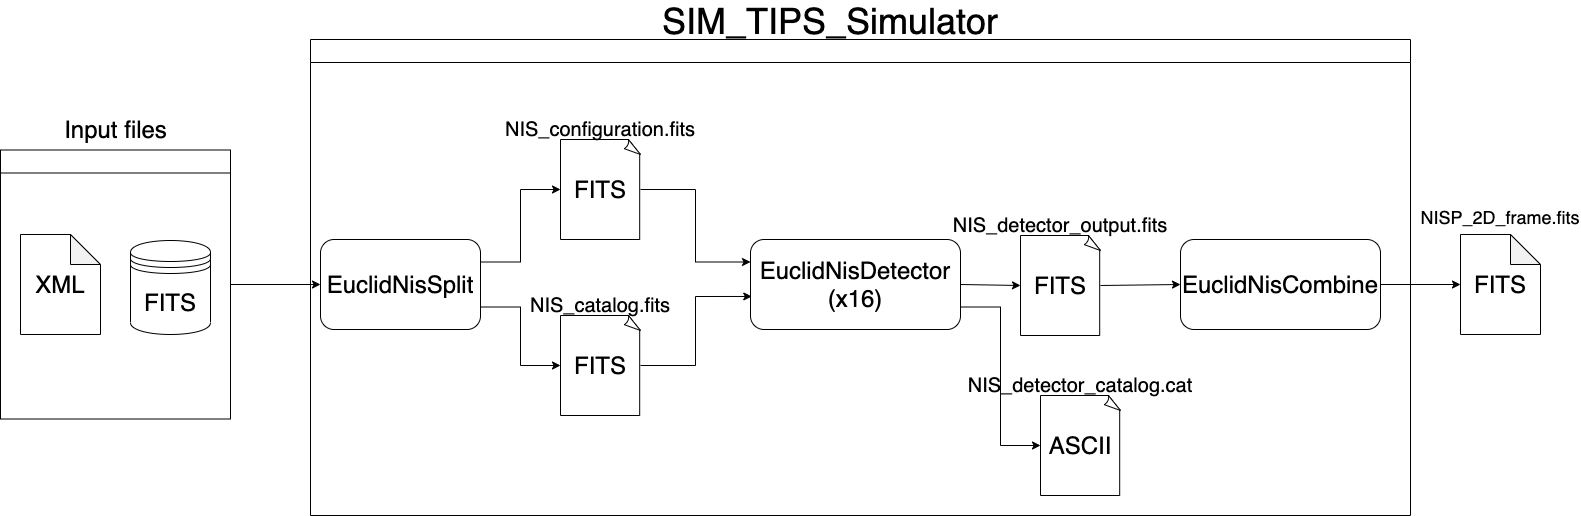

The diagram above was exported from draw.io. Its source (the exported page's mxGraphModel, read from the mxfile embedded in the PNG):
<mxGraphModel dx="1186" dy="614" grid="1" gridSize="10" guides="1" tooltips="1" connect="1" arrows="1" fold="1" page="1" pageScale="1" pageWidth="1169" pageHeight="827" math="0" shadow="0">
  <root>
    <mxCell id="0" />
    <mxCell id="1" parent="0" />
    <mxCell id="dF9_VpFXDSz_Y-ZWsP3y-54" style="rounded=0;orthogonalLoop=1;jettySize=auto;html=1;exitX=1;exitY=0.25;exitDx=0;exitDy=0;entryX=0;entryY=0.5;entryDx=0;entryDy=0;entryPerimeter=0;edgeStyle=orthogonalEdgeStyle;" parent="1" source="dF9_VpFXDSz_Y-ZWsP3y-45" target="dF9_VpFXDSz_Y-ZWsP3y-48" edge="1">
      <mxGeometry relative="1" as="geometry" />
    </mxCell>
    <mxCell id="dF9_VpFXDSz_Y-ZWsP3y-55" style="rounded=0;orthogonalLoop=1;jettySize=auto;html=1;exitX=1;exitY=0.75;exitDx=0;exitDy=0;entryX=0;entryY=0.5;entryDx=0;entryDy=0;entryPerimeter=0;edgeStyle=orthogonalEdgeStyle;" parent="1" source="dF9_VpFXDSz_Y-ZWsP3y-45" target="dF9_VpFXDSz_Y-ZWsP3y-51" edge="1">
      <mxGeometry relative="1" as="geometry" />
    </mxCell>
    <mxCell id="dF9_VpFXDSz_Y-ZWsP3y-45" value="&lt;font style=&quot;font-size: 24px&quot;&gt;EuclidNisSplit&lt;/font&gt;" style="rounded=1;whiteSpace=wrap;html=1;" parent="1" vertex="1">
      <mxGeometry x="360" y="324" width="160" height="90" as="geometry" />
    </mxCell>
    <mxCell id="dF9_VpFXDSz_Y-ZWsP3y-47" value="" style="group" parent="1" vertex="1" connectable="0">
      <mxGeometry x="600" y="204" width="80" height="120" as="geometry" />
    </mxCell>
    <mxCell id="dF9_VpFXDSz_Y-ZWsP3y-48" value="&lt;font style=&quot;font-size: 24px&quot;&gt;FITS&lt;/font&gt;" style="whiteSpace=wrap;html=1;shape=mxgraph.basic.document" parent="dF9_VpFXDSz_Y-ZWsP3y-47" vertex="1">
      <mxGeometry y="20" width="80" height="100" as="geometry" />
    </mxCell>
    <mxCell id="dF9_VpFXDSz_Y-ZWsP3y-49" value="&lt;font style=&quot;font-size: 20px&quot;&gt;NIS_configuration.fits&lt;/font&gt;" style="text;html=1;strokeColor=none;fillColor=none;align=center;verticalAlign=middle;whiteSpace=wrap;rounded=0;fontSize=20;" parent="dF9_VpFXDSz_Y-ZWsP3y-47" vertex="1">
      <mxGeometry x="24" width="32" height="20" as="geometry" />
    </mxCell>
    <mxCell id="dF9_VpFXDSz_Y-ZWsP3y-50" value="" style="group" parent="1" vertex="1" connectable="0">
      <mxGeometry x="600" y="380" width="80" height="120" as="geometry" />
    </mxCell>
    <mxCell id="dF9_VpFXDSz_Y-ZWsP3y-51" value="&lt;font style=&quot;font-size: 24px&quot;&gt;FITS&lt;/font&gt;" style="whiteSpace=wrap;html=1;shape=mxgraph.basic.document" parent="dF9_VpFXDSz_Y-ZWsP3y-50" vertex="1">
      <mxGeometry y="20" width="80" height="100" as="geometry" />
    </mxCell>
    <mxCell id="dF9_VpFXDSz_Y-ZWsP3y-52" value="&lt;font style=&quot;font-size: 20px&quot;&gt;NIS_catalog.fits&lt;/font&gt;" style="text;html=1;strokeColor=none;fillColor=none;align=center;verticalAlign=middle;whiteSpace=wrap;rounded=0;" parent="dF9_VpFXDSz_Y-ZWsP3y-50" vertex="1">
      <mxGeometry x="24" width="32" height="20" as="geometry" />
    </mxCell>
    <mxCell id="dF9_VpFXDSz_Y-ZWsP3y-66" style="edgeStyle=none;rounded=0;orthogonalLoop=1;jettySize=auto;html=1;exitX=1;exitY=0.5;exitDx=0;exitDy=0;entryX=0;entryY=0.5;entryDx=0;entryDy=0;entryPerimeter=0;" parent="1" source="dF9_VpFXDSz_Y-ZWsP3y-56" target="dF9_VpFXDSz_Y-ZWsP3y-61" edge="1">
      <mxGeometry relative="1" as="geometry" />
    </mxCell>
    <mxCell id="dF9_VpFXDSz_Y-ZWsP3y-75" style="edgeStyle=orthogonalEdgeStyle;rounded=0;orthogonalLoop=1;jettySize=auto;html=1;exitX=1;exitY=0.75;exitDx=0;exitDy=0;entryX=0;entryY=0.5;entryDx=0;entryDy=0;entryPerimeter=0;" parent="1" source="dF9_VpFXDSz_Y-ZWsP3y-56" target="dF9_VpFXDSz_Y-ZWsP3y-64" edge="1">
      <mxGeometry relative="1" as="geometry" />
    </mxCell>
    <mxCell id="dF9_VpFXDSz_Y-ZWsP3y-56" value="&lt;font&gt;&lt;font style=&quot;font-size: 24px&quot;&gt;EuclidNisDetector&lt;br&gt;(x16)&lt;/font&gt;&lt;br&gt;&lt;/font&gt;" style="rounded=1;whiteSpace=wrap;html=1;" parent="1" vertex="1">
      <mxGeometry x="790" y="324" width="210" height="90" as="geometry" />
    </mxCell>
    <mxCell id="dF9_VpFXDSz_Y-ZWsP3y-57" style="edgeStyle=orthogonalEdgeStyle;rounded=0;orthogonalLoop=1;jettySize=auto;html=1;exitX=1;exitY=0.5;exitDx=0;exitDy=0;exitPerimeter=0;entryX=0;entryY=0.25;entryDx=0;entryDy=0;" parent="1" source="dF9_VpFXDSz_Y-ZWsP3y-48" target="dF9_VpFXDSz_Y-ZWsP3y-56" edge="1">
      <mxGeometry relative="1" as="geometry" />
    </mxCell>
    <mxCell id="dF9_VpFXDSz_Y-ZWsP3y-58" style="edgeStyle=orthogonalEdgeStyle;rounded=0;orthogonalLoop=1;jettySize=auto;html=1;exitX=1;exitY=0.5;exitDx=0;exitDy=0;exitPerimeter=0;entryX=0.006;entryY=0.633;entryDx=0;entryDy=0;entryPerimeter=0;" parent="1" source="dF9_VpFXDSz_Y-ZWsP3y-51" target="dF9_VpFXDSz_Y-ZWsP3y-56" edge="1">
      <mxGeometry relative="1" as="geometry" />
    </mxCell>
    <mxCell id="dF9_VpFXDSz_Y-ZWsP3y-78" value="" style="edgeStyle=orthogonalEdgeStyle;rounded=0;orthogonalLoop=1;jettySize=auto;html=1;" parent="1" source="dF9_VpFXDSz_Y-ZWsP3y-59" target="dF9_VpFXDSz_Y-ZWsP3y-77" edge="1">
      <mxGeometry relative="1" as="geometry" />
    </mxCell>
    <mxCell id="dF9_VpFXDSz_Y-ZWsP3y-59" value="&lt;font&gt;&lt;font style=&quot;font-size: 24px&quot;&gt;EuclidNisCombine&lt;/font&gt;&lt;br&gt;&lt;/font&gt;" style="rounded=1;whiteSpace=wrap;html=1;" parent="1" vertex="1">
      <mxGeometry x="1220" y="324" width="200" height="90" as="geometry" />
    </mxCell>
    <mxCell id="dF9_VpFXDSz_Y-ZWsP3y-60" value="" style="group" parent="1" vertex="1" connectable="0">
      <mxGeometry x="1060" y="300" width="80" height="120" as="geometry" />
    </mxCell>
    <mxCell id="dF9_VpFXDSz_Y-ZWsP3y-61" value="&lt;font style=&quot;font-size: 24px&quot;&gt;FITS&lt;/font&gt;" style="whiteSpace=wrap;html=1;shape=mxgraph.basic.document" parent="dF9_VpFXDSz_Y-ZWsP3y-60" vertex="1">
      <mxGeometry y="20" width="80" height="100" as="geometry" />
    </mxCell>
    <mxCell id="dF9_VpFXDSz_Y-ZWsP3y-62" value="&lt;font style=&quot;font-size: 20px&quot;&gt;NIS_detector_output.fits&lt;/font&gt;" style="text;html=1;strokeColor=none;fillColor=none;align=center;verticalAlign=middle;whiteSpace=wrap;rounded=0;" parent="dF9_VpFXDSz_Y-ZWsP3y-60" vertex="1">
      <mxGeometry x="24" width="32" height="20" as="geometry" />
    </mxCell>
    <mxCell id="dF9_VpFXDSz_Y-ZWsP3y-63" value="" style="group" parent="1" vertex="1" connectable="0">
      <mxGeometry x="1080" y="460" width="80" height="120" as="geometry" />
    </mxCell>
    <mxCell id="dF9_VpFXDSz_Y-ZWsP3y-64" value="&lt;font style=&quot;font-size: 24px&quot;&gt;ASCII&lt;/font&gt;" style="whiteSpace=wrap;html=1;shape=mxgraph.basic.document" parent="dF9_VpFXDSz_Y-ZWsP3y-63" vertex="1">
      <mxGeometry y="20" width="80" height="100" as="geometry" />
    </mxCell>
    <mxCell id="dF9_VpFXDSz_Y-ZWsP3y-65" value="&lt;font style=&quot;font-size: 20px&quot;&gt;NIS_detector_catalog.cat&lt;/font&gt;" style="text;html=1;strokeColor=none;fillColor=none;align=center;verticalAlign=middle;whiteSpace=wrap;rounded=0;" parent="dF9_VpFXDSz_Y-ZWsP3y-63" vertex="1">
      <mxGeometry x="24" width="32" height="20" as="geometry" />
    </mxCell>
    <mxCell id="dF9_VpFXDSz_Y-ZWsP3y-67" style="edgeStyle=none;rounded=0;orthogonalLoop=1;jettySize=auto;html=1;exitX=1;exitY=0.5;exitDx=0;exitDy=0;exitPerimeter=0;entryX=0;entryY=0.5;entryDx=0;entryDy=0;" parent="1" source="dF9_VpFXDSz_Y-ZWsP3y-61" target="dF9_VpFXDSz_Y-ZWsP3y-59" edge="1">
      <mxGeometry relative="1" as="geometry" />
    </mxCell>
    <mxCell id="dF9_VpFXDSz_Y-ZWsP3y-76" value=" " style="swimlane;" parent="1" vertex="1">
      <mxGeometry x="350" y="124" width="1100" height="476" as="geometry">
        <mxRectangle x="350" y="124" width="40" height="23" as="alternateBounds" />
      </mxGeometry>
    </mxCell>
    <mxCell id="dF9_VpFXDSz_Y-ZWsP3y-77" value="&lt;font style=&quot;font-size: 24px&quot;&gt;FITS&lt;/font&gt;" style="shape=note;whiteSpace=wrap;html=1;backgroundOutline=1;darkOpacity=0.05;rounded=1;" parent="1" vertex="1">
      <mxGeometry x="1500" y="319" width="80" height="100" as="geometry" />
    </mxCell>
    <mxCell id="dF9_VpFXDSz_Y-ZWsP3y-79" value="&lt;font style=&quot;font-size: 18px&quot;&gt;NISP_2D_frame.fits&lt;/font&gt;" style="text;html=1;strokeColor=none;fillColor=none;align=center;verticalAlign=middle;whiteSpace=wrap;rounded=0;" parent="1" vertex="1">
      <mxGeometry x="1520" y="292" width="40" height="20" as="geometry" />
    </mxCell>
    <mxCell id="dF9_VpFXDSz_Y-ZWsP3y-80" value="&lt;font style=&quot;font-size: 36px&quot;&gt;SIM_TIPS_Simulator&lt;/font&gt;" style="text;html=1;strokeColor=none;fillColor=none;align=center;verticalAlign=middle;whiteSpace=wrap;rounded=0;" parent="1" vertex="1">
      <mxGeometry x="850" y="96" width="40" height="20" as="geometry" />
    </mxCell>
    <mxCell id="Sop17XWNroVKL3-ef4-V-4" value="" style="group" vertex="1" connectable="0" parent="1">
      <mxGeometry x="40" y="234.5" width="230" height="269" as="geometry" />
    </mxCell>
    <mxCell id="Sop17XWNroVKL3-ef4-V-1" value="&lt;font style=&quot;font-size: 24px&quot;&gt;XML&lt;/font&gt;" style="shape=note;whiteSpace=wrap;html=1;backgroundOutline=1;darkOpacity=0.05;" vertex="1" parent="Sop17XWNroVKL3-ef4-V-4">
      <mxGeometry x="20" y="84.5" width="80" height="100" as="geometry" />
    </mxCell>
    <mxCell id="Sop17XWNroVKL3-ef4-V-2" value="&lt;font style=&quot;font-size: 24px&quot;&gt;FITS&lt;/font&gt;" style="shape=datastore;whiteSpace=wrap;html=1;" vertex="1" parent="Sop17XWNroVKL3-ef4-V-4">
      <mxGeometry x="130" y="90.5" width="80" height="94" as="geometry" />
    </mxCell>
    <mxCell id="Sop17XWNroVKL3-ef4-V-3" value=" " style="swimlane;" vertex="1" parent="Sop17XWNroVKL3-ef4-V-4">
      <mxGeometry width="230" height="269" as="geometry" />
    </mxCell>
    <mxCell id="Sop17XWNroVKL3-ef4-V-5" style="edgeStyle=orthogonalEdgeStyle;rounded=0;orthogonalLoop=1;jettySize=auto;html=1;entryX=0;entryY=0.5;entryDx=0;entryDy=0;" edge="1" parent="1" source="Sop17XWNroVKL3-ef4-V-3" target="dF9_VpFXDSz_Y-ZWsP3y-45">
      <mxGeometry relative="1" as="geometry" />
    </mxCell>
    <mxCell id="Sop17XWNroVKL3-ef4-V-6" value="&lt;font style=&quot;font-size: 24px&quot;&gt;Input files&lt;/font&gt;" style="text;html=1;strokeColor=none;fillColor=none;align=center;verticalAlign=middle;whiteSpace=wrap;rounded=0;" vertex="1" parent="1">
      <mxGeometry x="97.5" y="204" width="115" height="20" as="geometry" />
    </mxCell>
  </root>
</mxGraphModel>